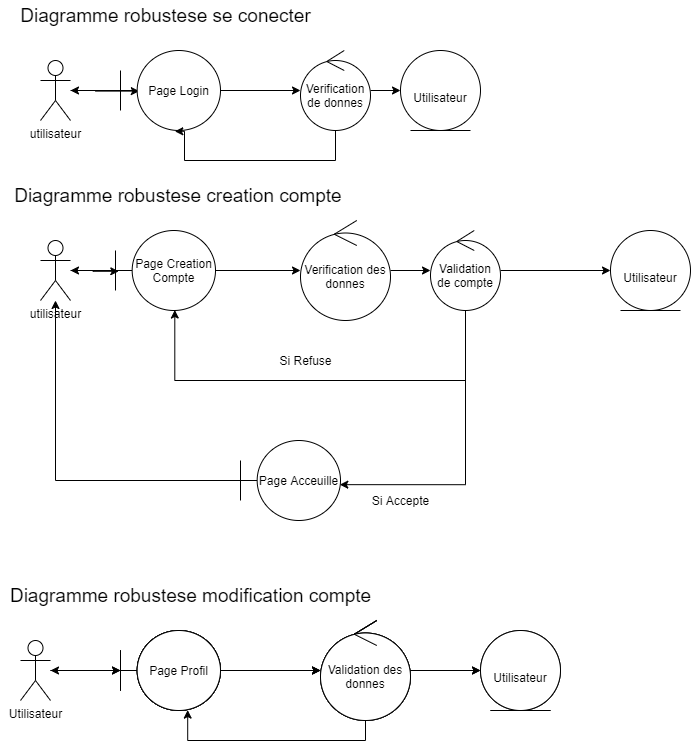

The diagram above was exported from draw.io. Its source (the exported page's mxGraphModel, read from the mxfile embedded in the PNG):
<mxGraphModel dx="1422" dy="713" grid="1" gridSize="10" guides="1" tooltips="1" connect="1" arrows="1" fold="1" page="1" pageScale="1" pageWidth="1100" pageHeight="850" math="0" shadow="0">
  <root>
    <mxCell id="0" />
    <mxCell id="1" parent="0" />
    <mxCell id="2" style="edgeStyle=orthogonalEdgeStyle;rounded=0;orthogonalLoop=1;jettySize=auto;html=1;entryX=0.188;entryY=0.508;entryDx=0;entryDy=0;entryPerimeter=0;" edge="1" source="3" target="6" parent="1">
      <mxGeometry relative="1" as="geometry" />
    </mxCell>
    <mxCell id="3" value="utilisateur" style="shape=umlActor;verticalLabelPosition=bottom;verticalAlign=top;html=1;" vertex="1" parent="1">
      <mxGeometry x="50" y="120" width="30" height="60" as="geometry" />
    </mxCell>
    <mxCell id="4" style="edgeStyle=orthogonalEdgeStyle;rounded=0;orthogonalLoop=1;jettySize=auto;html=1;fontSize=12;" edge="1" source="6" target="10" parent="1">
      <mxGeometry relative="1" as="geometry" />
    </mxCell>
    <mxCell id="5" style="edgeStyle=orthogonalEdgeStyle;rounded=0;orthogonalLoop=1;jettySize=auto;html=1;" edge="1" source="6" target="3" parent="1">
      <mxGeometry relative="1" as="geometry" />
    </mxCell>
    <mxCell id="6" value="Page Login" style="shape=umlBoundary;whiteSpace=wrap;html=1;" vertex="1" parent="1">
      <mxGeometry x="130" y="110" width="100" height="80" as="geometry" />
    </mxCell>
    <mxCell id="7" value="Diagramme robustese se conecter" style="text;html=1;align=center;verticalAlign=middle;resizable=0;points=[];autosize=1;fontSize=19;" vertex="1" parent="1">
      <mxGeometry x="20" y="60" width="310" height="30" as="geometry" />
    </mxCell>
    <mxCell id="8" style="edgeStyle=orthogonalEdgeStyle;rounded=0;orthogonalLoop=1;jettySize=auto;html=1;fontSize=12;" edge="1" source="10" target="11" parent="1">
      <mxGeometry relative="1" as="geometry" />
    </mxCell>
    <mxCell id="9" style="edgeStyle=orthogonalEdgeStyle;rounded=0;orthogonalLoop=1;jettySize=auto;html=1;fontSize=12;entryX=0.543;entryY=1.01;entryDx=0;entryDy=0;entryPerimeter=0;" edge="1" source="10" target="6" parent="1">
      <mxGeometry relative="1" as="geometry">
        <mxPoint x="325" y="290" as="targetPoint" />
        <Array as="points">
          <mxPoint x="345" y="220" />
          <mxPoint x="194" y="220" />
          <mxPoint x="194" y="191" />
        </Array>
      </mxGeometry>
    </mxCell>
    <mxCell id="10" value="Verification de donnes" style="ellipse;shape=umlControl;whiteSpace=wrap;html=1;fontSize=12;" vertex="1" parent="1">
      <mxGeometry x="310" y="110" width="70" height="80" as="geometry" />
    </mxCell>
    <mxCell id="11" value="&lt;br&gt;Utilisateur" style="ellipse;shape=umlEntity;whiteSpace=wrap;html=1;fontSize=12;" vertex="1" parent="1">
      <mxGeometry x="410" y="110" width="80" height="80" as="geometry" />
    </mxCell>
    <mxCell id="12" value="Diagramme robustese creation compte&amp;nbsp;" style="text;html=1;align=center;verticalAlign=middle;resizable=0;points=[];autosize=1;fontSize=19;" vertex="1" parent="1">
      <mxGeometry x="15" y="240" width="350" height="30" as="geometry" />
    </mxCell>
    <mxCell id="13" style="edgeStyle=orthogonalEdgeStyle;rounded=0;orthogonalLoop=1;jettySize=auto;html=1;entryX=0.033;entryY=0.51;entryDx=0;entryDy=0;entryPerimeter=0;fontSize=12;" edge="1" source="14" target="17" parent="1">
      <mxGeometry relative="1" as="geometry" />
    </mxCell>
    <mxCell id="14" value="utilisateur" style="shape=umlActor;verticalLabelPosition=bottom;verticalAlign=top;html=1;fontSize=12;" vertex="1" parent="1">
      <mxGeometry x="50" y="300" width="30" height="60" as="geometry" />
    </mxCell>
    <mxCell id="15" style="edgeStyle=orthogonalEdgeStyle;rounded=0;orthogonalLoop=1;jettySize=auto;html=1;entryX=0;entryY=0.5;entryDx=0;entryDy=0;entryPerimeter=0;fontSize=12;" edge="1" source="17" target="19" parent="1">
      <mxGeometry relative="1" as="geometry" />
    </mxCell>
    <mxCell id="16" style="edgeStyle=orthogonalEdgeStyle;rounded=0;orthogonalLoop=1;jettySize=auto;html=1;" edge="1" source="17" target="14" parent="1">
      <mxGeometry relative="1" as="geometry" />
    </mxCell>
    <mxCell id="17" value="Page Creation Compte" style="shape=umlBoundary;whiteSpace=wrap;html=1;fontSize=12;" vertex="1" parent="1">
      <mxGeometry x="125" y="290" width="100" height="80" as="geometry" />
    </mxCell>
    <mxCell id="18" style="edgeStyle=orthogonalEdgeStyle;rounded=0;orthogonalLoop=1;jettySize=auto;html=1;fontSize=12;" edge="1" source="19" target="26" parent="1">
      <mxGeometry relative="1" as="geometry" />
    </mxCell>
    <mxCell id="19" value="Verification des donnes" style="ellipse;shape=umlControl;whiteSpace=wrap;html=1;fontSize=12;" vertex="1" parent="1">
      <mxGeometry x="310" y="280" width="90" height="100" as="geometry" />
    </mxCell>
    <mxCell id="20" value="&lt;br&gt;Utilisateur" style="ellipse;shape=umlEntity;whiteSpace=wrap;html=1;fontSize=12;" vertex="1" parent="1">
      <mxGeometry x="620" y="290" width="80" height="80" as="geometry" />
    </mxCell>
    <mxCell id="21" style="edgeStyle=orthogonalEdgeStyle;rounded=0;orthogonalLoop=1;jettySize=auto;html=1;fontSize=12;" edge="1" source="22" target="14" parent="1">
      <mxGeometry relative="1" as="geometry" />
    </mxCell>
    <mxCell id="22" value="Page Acceuille" style="shape=umlBoundary;whiteSpace=wrap;html=1;fontSize=12;" vertex="1" parent="1">
      <mxGeometry x="250" y="500" width="100" height="80" as="geometry" />
    </mxCell>
    <mxCell id="23" style="edgeStyle=orthogonalEdgeStyle;rounded=0;orthogonalLoop=1;jettySize=auto;html=1;fontSize=12;" edge="1" source="26" target="20" parent="1">
      <mxGeometry relative="1" as="geometry" />
    </mxCell>
    <mxCell id="24" style="edgeStyle=orthogonalEdgeStyle;rounded=0;orthogonalLoop=1;jettySize=auto;html=1;entryX=0.993;entryY=0.552;entryDx=0;entryDy=0;entryPerimeter=0;fontSize=12;" edge="1" source="26" target="22" parent="1">
      <mxGeometry relative="1" as="geometry">
        <Array as="points">
          <mxPoint x="475" y="544" />
        </Array>
      </mxGeometry>
    </mxCell>
    <mxCell id="25" style="edgeStyle=orthogonalEdgeStyle;rounded=0;orthogonalLoop=1;jettySize=auto;html=1;entryX=0.593;entryY=0.994;entryDx=0;entryDy=0;entryPerimeter=0;fontSize=12;" edge="1" source="26" target="17" parent="1">
      <mxGeometry relative="1" as="geometry">
        <Array as="points">
          <mxPoint x="475" y="440" />
          <mxPoint x="184" y="440" />
        </Array>
      </mxGeometry>
    </mxCell>
    <mxCell id="26" value="Validation de compte" style="ellipse;shape=umlControl;whiteSpace=wrap;html=1;fontSize=12;" vertex="1" parent="1">
      <mxGeometry x="440" y="290" width="70" height="80" as="geometry" />
    </mxCell>
    <mxCell id="27" value="Si Accepte" style="text;html=1;align=center;verticalAlign=middle;resizable=0;points=[];autosize=1;fontSize=12;" vertex="1" parent="1">
      <mxGeometry x="375" y="550" width="70" height="20" as="geometry" />
    </mxCell>
    <mxCell id="28" value="Si Refuse" style="text;html=1;align=center;verticalAlign=middle;resizable=0;points=[];autosize=1;fontSize=12;" vertex="1" parent="1">
      <mxGeometry x="280" y="410" width="70" height="20" as="geometry" />
    </mxCell>
    <mxCell id="29" value="" style="edgeStyle=orthogonalEdgeStyle;rounded=0;orthogonalLoop=1;jettySize=auto;html=1;" edge="1" source="30" target="43" parent="1">
      <mxGeometry relative="1" as="geometry" />
    </mxCell>
    <mxCell id="30" value="Utilisateur" style="shape=umlActor;verticalLabelPosition=bottom;verticalAlign=top;html=1;fontSize=12;" vertex="1" parent="1">
      <mxGeometry x="30" y="700" width="30" height="60" as="geometry" />
    </mxCell>
    <mxCell id="31" value="Diagramme robustese modification compte" style="text;html=1;align=center;verticalAlign=middle;resizable=0;points=[];autosize=1;fontSize=19;" vertex="1" parent="1">
      <mxGeometry x="10" y="640" width="380" height="30" as="geometry" />
    </mxCell>
    <mxCell id="32" style="edgeStyle=orthogonalEdgeStyle;rounded=0;orthogonalLoop=1;jettySize=auto;html=1;" edge="1" source="33" target="36" parent="1">
      <mxGeometry relative="1" as="geometry" />
    </mxCell>
    <mxCell id="33" value="Page Profil" style="shape=umlBoundary;whiteSpace=wrap;html=1;fontSize=12;" vertex="1" parent="1">
      <mxGeometry x="130" y="690" width="100" height="80" as="geometry" />
    </mxCell>
    <mxCell id="34" style="edgeStyle=orthogonalEdgeStyle;rounded=0;orthogonalLoop=1;jettySize=auto;html=1;entryX=0.672;entryY=0.995;entryDx=0;entryDy=0;entryPerimeter=0;" edge="1" source="36" target="33" parent="1">
      <mxGeometry relative="1" as="geometry">
        <Array as="points">
          <mxPoint x="375" y="800" />
          <mxPoint x="197" y="800" />
        </Array>
      </mxGeometry>
    </mxCell>
    <mxCell id="35" style="edgeStyle=orthogonalEdgeStyle;rounded=0;orthogonalLoop=1;jettySize=auto;html=1;" edge="1" source="36" target="37" parent="1">
      <mxGeometry relative="1" as="geometry" />
    </mxCell>
    <mxCell id="36" value="Validation des donnes" style="ellipse;shape=umlControl;whiteSpace=wrap;html=1;fontSize=12;" vertex="1" parent="1">
      <mxGeometry x="330" y="680" width="90" height="100" as="geometry" />
    </mxCell>
    <mxCell id="37" value="&lt;br&gt;Utilisateur" style="ellipse;shape=umlEntity;whiteSpace=wrap;html=1;fontSize=12;" vertex="1" parent="1">
      <mxGeometry x="490" y="690" width="80" height="80" as="geometry" />
    </mxCell>
    <mxCell id="38" value="Page Profil" style="shape=umlBoundary;whiteSpace=wrap;html=1;fontSize=12;" vertex="1" parent="1">
      <mxGeometry x="130" y="690" width="100" height="80" as="geometry" />
    </mxCell>
    <mxCell id="39" value="Page Profil" style="shape=umlBoundary;whiteSpace=wrap;html=1;fontSize=12;" vertex="1" parent="1">
      <mxGeometry x="130" y="690" width="100" height="80" as="geometry" />
    </mxCell>
    <mxCell id="40" style="edgeStyle=orthogonalEdgeStyle;rounded=0;orthogonalLoop=1;jettySize=auto;html=1;" edge="1" parent="1">
      <mxGeometry relative="1" as="geometry">
        <mxPoint x="230" y="730" as="sourcePoint" />
        <mxPoint x="330" y="730" as="targetPoint" />
      </mxGeometry>
    </mxCell>
    <mxCell id="41" style="edgeStyle=orthogonalEdgeStyle;rounded=0;orthogonalLoop=1;jettySize=auto;html=1;" edge="1" target="43" parent="1">
      <mxGeometry relative="1" as="geometry">
        <mxPoint x="60" y="730" as="sourcePoint" />
      </mxGeometry>
    </mxCell>
    <mxCell id="42" style="edgeStyle=orthogonalEdgeStyle;rounded=0;orthogonalLoop=1;jettySize=auto;html=1;" edge="1" source="43" parent="1">
      <mxGeometry relative="1" as="geometry">
        <mxPoint x="60" y="730" as="targetPoint" />
      </mxGeometry>
    </mxCell>
    <mxCell id="43" value="Page Profil" style="shape=umlBoundary;whiteSpace=wrap;html=1;fontSize=12;" vertex="1" parent="1">
      <mxGeometry x="130" y="690" width="100" height="80" as="geometry" />
    </mxCell>
    <mxCell id="44" style="edgeStyle=orthogonalEdgeStyle;rounded=0;orthogonalLoop=1;jettySize=auto;html=1;" edge="1" parent="1">
      <mxGeometry relative="1" as="geometry">
        <mxPoint x="230" y="730" as="sourcePoint" />
        <mxPoint x="330" y="730" as="targetPoint" />
      </mxGeometry>
    </mxCell>
    <mxCell id="45" value="Validation des donnes" style="ellipse;shape=umlControl;whiteSpace=wrap;html=1;fontSize=12;" vertex="1" parent="1">
      <mxGeometry x="330" y="680" width="90" height="100" as="geometry" />
    </mxCell>
    <mxCell id="46" value="&lt;br&gt;Utilisateur" style="ellipse;shape=umlEntity;whiteSpace=wrap;html=1;fontSize=12;" vertex="1" parent="1">
      <mxGeometry x="490" y="690" width="80" height="80" as="geometry" />
    </mxCell>
    <mxCell id="47" style="edgeStyle=orthogonalEdgeStyle;rounded=0;orthogonalLoop=1;jettySize=auto;html=1;" edge="1" target="46" parent="1">
      <mxGeometry relative="1" as="geometry">
        <mxPoint x="420" y="730" as="sourcePoint" />
      </mxGeometry>
    </mxCell>
    <mxCell id="48" value="Validation des donnes" style="ellipse;shape=umlControl;whiteSpace=wrap;html=1;fontSize=12;" vertex="1" parent="1">
      <mxGeometry x="330" y="680" width="90" height="100" as="geometry" />
    </mxCell>
  </root>
</mxGraphModel>